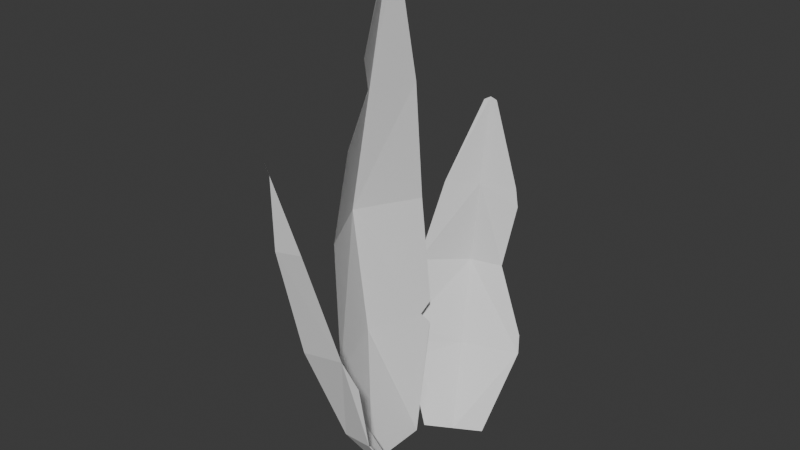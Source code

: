 # Source: grass.blend  (saved by Blender 4.1.24; exported with 4.5.12 LTS)
import bpy
from mathutils import Matrix  # noqa: F401  (used for matrix-valued properties, if any)

bpy.ops.wm.read_factory_settings(use_empty=True)
scene = bpy.context.scene
scene.name = 'Scene'

# ---- collections
col_collection = bpy.data.collections.new('Collection'); scene.collection.children.link(col_collection)

# ---- materials (node trees are filled in below, after node groups)
mat_material_001 = bpy.data.materials.new('Material.001')
mat_material_001.use_transparent_shadow = False

# ---- material node trees

# ---- world
world_world = bpy.data.worlds.new('World'); scene.world = world_world
world_world.use_nodes = True; world_world.node_tree.nodes.clear()
_N = world_world.node_tree.nodes; _L = world_world.node_tree.links
n0 = _N.new('ShaderNodeOutputWorld'); n0.name = 'World Output'; n0.location = (300, 300)
n1 = _N.new('ShaderNodeBackground'); n1.name = 'Background'; n1.location = (10, 300)
n1.inputs[0].default_value = (0.05088, 0.05088, 0.05088, 1.0)
_L.new(n1.outputs[0], n0.inputs[0])
n0.is_active_output = True
world_world.color = (0.05088, 0.05088, 0.05088)
world_world.use_sun_shadow = False
world_world.sun_shadow_jitter_overblur = 0.0

# ---- meshes
me_plane = bpy.data.meshes.new('Plane')
me_plane.from_pydata([(-1.0, -0.1381, 0.02194), (1.0, -0.02774, 0.03025), (-1.0, 0.1381, 0.02194), (1.0, 0.02774, 0.03025), (4.021e-09, -0.2461, 0.09198), (4.021e-09, 0.2461, 0.09198), (-0.5, -0.2674, 0.05642), (0.5, 0.1631, 0.05777), (-1.0, 0.0, 0.02194), (1.063, 0.0, 0.03025), (9.867e-09, 0.0, 0.2257), (-0.5, 0.0, 0.1587), (0.5, 0.0, 0.1335), (0.6559, -0.1209, 0.04919), (0.5, -0.01636, 0.1259), (0.3408, -0.1895, 0.06866), (-0.5455, 0.2557, 0.05328), (-0.5, 0.2234, 0.07327), (-0.453, 0.2654, 0.05976), (-0.9781, 0.1627, 0.001348), (0.3193, 0.5614, 0.04163), (-0.9971, 0.3002, -0.1903), (0.3154, 0.5891, 0.003134), (-0.3346, 0.3318, 0.173), (-0.6879, 0.4757, -0.232), (-0.00502, 0.431, 0.1235), (-0.02755, 0.5934, -0.1028), (-0.9876, 0.2314, -0.09445), (0.3292, 0.5783, 0.0234), (-0.3768, 0.5325, 0.06084), (-0.6867, 0.396, -0.006329), (-0.02788, 0.5482, 0.03733), (-0.3719, 0.559, -0.0759), (-0.6181, 0.4978, -0.2181), (-0.3719, 0.559, -0.07594), (-0.3719, 0.559, -0.07593), (-0.1054, 0.5897, -0.1178), (-0.5884, 0.2336, 0.1458), (-0.6638, 0.2764, 0.08685), (-0.7137, 0.2004, 0.1127), (-1.035, -0.1811, -0.2417), (0.4594, -0.6036, 0.04103), (-1.033, -0.1042, -0.09708), (0.3801, -0.5625, 0.05728), (-0.2623, -0.4898, -0.1585), (-0.2595, -0.3526, 0.09932), (-0.6554, -0.2303, 0.05288), (0.1416, -0.5648, -0.06713), (-1.034, -0.1426, -0.1694), (0.3992, -0.5764, 0.04585), (-0.2914, -0.4957, 0.01038), (-0.6824, -0.367, -0.0538), (0.1216, -0.5704, 0.04568), (-0.667, -0.382, -0.1795), (-0.3871, -0.4405, -0.1881), (-0.6669, -0.382, -0.1795), (-0.6657, -0.3788, -0.1812), (-0.9024, -0.2479, -0.238), (0.09216, -0.4584, 0.1031), (0.1339, -0.5128, 0.08507), (0.191, -0.4917, 0.09436)], [], [(12, 9, 3, 7), (11, 10, 5, 18, 17), (10, 12, 7, 5), (0, 6, 11, 8), (6, 4, 10, 11), (4, 15, 14, 12, 10), (14, 13, 1, 9, 12), (8, 11, 17, 16, 2), (31, 28, 22, 26), (27, 30, 24, 21), (29, 31, 26, 36, 35, 32), (23, 25, 31, 29), (19, 39, 38, 30, 27), (25, 20, 28, 31), (30, 29, 32, 34, 33, 24), (38, 37, 23, 29, 30), (51, 50, 45, 46), (48, 51, 46, 42), (52, 49, 43, 60, 59), (44, 47, 52, 50), (47, 41, 49, 52), (53, 55, 54, 44, 50, 51), (40, 57, 56, 53, 51, 48), (50, 52, 59, 58, 45)])
_uv = me_plane.uv_layers.new(name='UVMap')
_uv.uv.foreach_set('vector', [0.75, 0.5, 1.0, 0.5, 1.0, 1.0, 0.75, 1.0, 0.25, 0.5, 0.5, 0.5, 0.5, 1.0, 0.2735, 1.0, 0.25, 0.9177, 0.5, 0.5, 0.75, 0.5, 0.75, 1.0, 0.5, 1.0, 0.0, 0.0, 0.25, 0.0, 0.25, 0.5, 0.0, 0.5, 0.25, 0.0, 0.5, 0.0, 0.5, 0.5, 0.25, 0.5, 0.5, 0.0, 0.6704, 0.0, 0.75, 0.4498, 0.75, 0.5, 0.5, 0.5, 0.75, 0.4498, 0.828, 0.0, 1.0, 0.0, 1.0, 0.5, 0.75, 0.5, 0.0, 0.5, 0.25, 0.5, 0.25, 0.9177, 0.2272, 1.0, 0.0, 1.0, 0.75, 0.5, 1.0, 0.5, 1.0, 1.0, 0.75, 1.0, 0.0, 0.5, 0.25, 0.5, 0.25, 1.0, 0.0, 1.0, 0.5, 0.5, 0.75, 0.5, 0.75, 1.0, 0.6929, 1.0, 0.5, 0.7982, 0.5, 0.7981, 0.5, 0.0, 0.75, 0.0, 0.75, 0.5, 0.5, 0.5, 0.0, 0.0, 0.2021, 0.0, 0.25, 0.1797, 0.25, 0.5, 0.0, 0.5, 0.75, 0.0, 1.0, 0.0, 1.0, 0.5, 0.75, 0.5, 0.25, 0.5, 0.5, 0.5, 0.5, 0.7981, 0.5, 0.7982, 0.3047, 1.0, 0.25, 1.0, 0.25, 0.1797, 0.2995, 0.0, 0.5, 0.0, 0.5, 0.5, 0.25, 0.5, 0.25, 0.5, 0.5, 0.5, 0.5, 1.0, 0.25, 1.0, 0.0, 0.5, 0.25, 0.5, 0.25, 1.0, 0.0, 1.0, 0.75, 0.5, 1.0, 0.5, 1.0, 1.0, 0.8002, 1.0, 0.75, 0.8201, 0.5, 0.0, 0.75, 0.0, 0.75, 0.5, 0.5, 0.5, 0.75, 0.0, 1.0, 0.0, 1.0, 0.5, 0.75, 0.5, 0.25, 0.1287, 0.25, 0.1286, 0.4179, 0.0, 0.5, 0.0, 0.5, 0.5, 0.25, 0.5, 0.0, 0.0, 0.0873, 0.0, 0.25, 0.1286, 0.25, 0.1287, 0.25, 0.5, 0.0, 0.5, 0.5, 0.5, 0.75, 0.5, 0.75, 0.8201, 0.7182, 1.0, 0.5, 1.0])
me_plane.materials.append(mat_material_001)
me_plane.update()

# ---- objects
ob_grass1 = bpy.data.objects.new('Grass1', me_plane)

# ---- transforms, parenting, visibility, modifiers, constraints
ob_grass1.location = (0.0, 0.0, 0.102)
ob_grass1.rotation_euler = (-0.0, -1.571, -0.0)
ob_grass1.scale = (0.1, 0.1, 0.1)

# ---- collection membership
col_collection.objects.link(ob_grass1)

# ---- scene / render settings (as saved in the file)
scene.frame_start = 1; scene.frame_end = 250; scene.frame_set(79)
scene.render.engine = 'BLENDER_EEVEE_NEXT'
scene.cycles.sampling_pattern = 'TABULATED_SOBOL'
scene.eevee.ray_tracing_options.trace_max_roughness = 0.0
bpy.context.view_layer.update()

# ---- added for rendering (the .blend has no active camera and no usable light): camera, sun
cam_auto = bpy.data.cameras.new('AutoCamera')
cam_auto.lens = 50.0
cam_auto.sensor_width = 36.0
cam_auto.clip_end = 1000.0
ob_auto_camera = bpy.data.objects.new('AutoCamera', cam_auto)
scene.collection.objects.link(ob_auto_camera)
ob_auto_camera.location = (0.228449, -0.273689, 0.285527)
ob_auto_camera.rotation_euler = (1.09748, -7.21219e-08, 0.694738)
scene.camera = ob_auto_camera
light_auto_sun = bpy.data.lights.new('AutoSun', 'SUN')
light_auto_sun.energy = 3.0
light_auto_sun.angle = 0.0523599
ob_auto_sun = bpy.data.objects.new('AutoSun', light_auto_sun)
scene.collection.objects.link(ob_auto_sun)
ob_auto_sun.rotation_euler = (0.872665, 0.174533, 0.523599)
bpy.context.view_layer.update()
